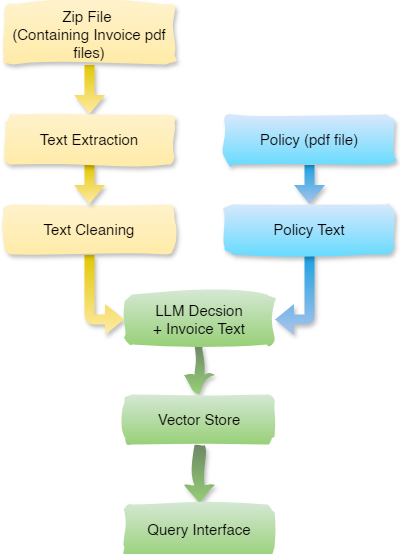

The diagram above was exported from draw.io. Its source (the exported page's mxGraphModel, read from the mxfile embedded in the PNG):
<mxGraphModel dx="1036" dy="606" grid="1" gridSize="10" guides="1" tooltips="1" connect="1" arrows="1" fold="1" page="1" pageScale="1" pageWidth="827" pageHeight="1169" math="0" shadow="0">
  <root>
    <mxCell id="0" />
    <mxCell id="1" parent="0" />
    <mxCell id="oc8XMWDC0_WTpdvvk7qL-9" style="edgeStyle=orthogonalEdgeStyle;rounded=1;orthogonalLoop=1;jettySize=auto;html=1;entryX=0.5;entryY=0;entryDx=0;entryDy=0;shape=flexArrow;fillColor=#e3c800;strokeColor=none;flowAnimation=1;shadow=1;gradientColor=#FFEBA8;" edge="1" parent="1" source="oc8XMWDC0_WTpdvvk7qL-1" target="oc8XMWDC0_WTpdvvk7qL-3">
      <mxGeometry relative="1" as="geometry" />
    </mxCell>
    <mxCell id="oc8XMWDC0_WTpdvvk7qL-1" value="&lt;font style=&quot;font-size: 15px;&quot;&gt;Zip File&amp;nbsp;&lt;/font&gt;&lt;div&gt;&lt;font style=&quot;font-size: 15px;&quot;&gt;(Containing Invoice pdf files)&lt;/font&gt;&lt;/div&gt;" style="rounded=1;whiteSpace=wrap;html=1;fillColor=#fff2cc;strokeColor=none;glass=0;shadow=1;gradientColor=#FFEBA8;sketch=1;curveFitting=1;jiggle=2;" vertex="1" parent="1">
      <mxGeometry x="170" y="120" width="170" height="60" as="geometry" />
    </mxCell>
    <mxCell id="oc8XMWDC0_WTpdvvk7qL-14" style="edgeStyle=orthogonalEdgeStyle;rounded=1;orthogonalLoop=1;jettySize=auto;html=1;exitX=0.5;exitY=1;exitDx=0;exitDy=0;entryX=0;entryY=0.5;entryDx=0;entryDy=0;shape=flexArrow;fillColor=#e3c800;strokeColor=none;shadow=1;gradientColor=#FFEBA8;" edge="1" parent="1" source="oc8XMWDC0_WTpdvvk7qL-2" target="oc8XMWDC0_WTpdvvk7qL-5">
      <mxGeometry relative="1" as="geometry" />
    </mxCell>
    <mxCell id="oc8XMWDC0_WTpdvvk7qL-2" value="&lt;font style=&quot;font-size: 15px;&quot;&gt;Text Cleaning&lt;/font&gt;" style="rounded=1;whiteSpace=wrap;html=1;fillColor=#fff2cc;strokeColor=none;shadow=1;gradientColor=#FFEBA8;sketch=1;curveFitting=1;jiggle=2;" vertex="1" parent="1">
      <mxGeometry x="170" y="320" width="170" height="50" as="geometry" />
    </mxCell>
    <mxCell id="oc8XMWDC0_WTpdvvk7qL-10" style="edgeStyle=orthogonalEdgeStyle;rounded=1;orthogonalLoop=1;jettySize=auto;html=1;exitX=0.5;exitY=1;exitDx=0;exitDy=0;entryX=0.5;entryY=0;entryDx=0;entryDy=0;shape=flexArrow;fillColor=#e3c800;strokeColor=none;shadow=1;flowAnimation=1;gradientColor=#FFEBA8;" edge="1" parent="1" source="oc8XMWDC0_WTpdvvk7qL-3" target="oc8XMWDC0_WTpdvvk7qL-2">
      <mxGeometry relative="1" as="geometry" />
    </mxCell>
    <mxCell id="oc8XMWDC0_WTpdvvk7qL-3" value="&lt;font style=&quot;font-size: 15px;&quot;&gt;Text Extraction&lt;/font&gt;" style="rounded=1;whiteSpace=wrap;html=1;fillColor=#fff2cc;strokeColor=none;shadow=1;glass=0;gradientColor=#FFEBA8;sketch=1;curveFitting=1;jiggle=2;" vertex="1" parent="1">
      <mxGeometry x="170" y="230" width="170" height="50" as="geometry" />
    </mxCell>
    <mxCell id="oc8XMWDC0_WTpdvvk7qL-17" style="edgeStyle=orthogonalEdgeStyle;rounded=1;orthogonalLoop=1;jettySize=auto;html=1;entryX=0.5;entryY=0;entryDx=0;entryDy=0;shape=flexArrow;fillColor=#6d8764;strokeColor=none;shadow=1;gradientColor=#97D077;sketch=1;curveFitting=1;jiggle=2;flowAnimation=1;" edge="1" parent="1" source="oc8XMWDC0_WTpdvvk7qL-5" target="oc8XMWDC0_WTpdvvk7qL-15">
      <mxGeometry relative="1" as="geometry" />
    </mxCell>
    <mxCell id="oc8XMWDC0_WTpdvvk7qL-5" value="&lt;div&gt;&lt;font style=&quot;font-size: 15px;&quot;&gt;LLM Decsion&lt;/font&gt;&lt;/div&gt;&lt;div&gt;&lt;font style=&quot;font-size: 15px;&quot;&gt;+ Invoice Text&lt;/font&gt;&lt;/div&gt;" style="rounded=1;whiteSpace=wrap;html=1;fillColor=#d5e8d4;strokeColor=none;gradientColor=#97d077;sketch=1;curveFitting=1;jiggle=2;" vertex="1" parent="1">
      <mxGeometry x="290" y="410" width="150" height="50" as="geometry" />
    </mxCell>
    <mxCell id="oc8XMWDC0_WTpdvvk7qL-11" style="edgeStyle=orthogonalEdgeStyle;rounded=1;orthogonalLoop=1;jettySize=auto;html=1;exitX=0.5;exitY=1;exitDx=0;exitDy=0;entryX=0.5;entryY=0;entryDx=0;entryDy=0;shape=flexArrow;fillColor=#1ba1e2;strokeColor=none;shadow=1;gradientColor=#A9C4EB;" edge="1" parent="1" source="oc8XMWDC0_WTpdvvk7qL-6" target="oc8XMWDC0_WTpdvvk7qL-7">
      <mxGeometry relative="1" as="geometry" />
    </mxCell>
    <mxCell id="oc8XMWDC0_WTpdvvk7qL-6" value="&lt;font style=&quot;font-size: 15px;&quot;&gt;Policy (pdf file)&lt;/font&gt;" style="rounded=1;whiteSpace=wrap;html=1;fillColor=#dae8fc;strokeColor=none;shadow=1;gradientColor=#66DBFF;sketch=1;curveFitting=1;jiggle=2;" vertex="1" parent="1">
      <mxGeometry x="390" y="230" width="170" height="50" as="geometry" />
    </mxCell>
    <mxCell id="oc8XMWDC0_WTpdvvk7qL-12" style="edgeStyle=orthogonalEdgeStyle;rounded=1;orthogonalLoop=1;jettySize=auto;html=1;exitX=0.5;exitY=1;exitDx=0;exitDy=0;entryX=1;entryY=0.5;entryDx=0;entryDy=0;shape=flexArrow;fillColor=#1ba1e2;strokeColor=none;shadow=1;gradientColor=#A9C4EB;" edge="1" parent="1" source="oc8XMWDC0_WTpdvvk7qL-7" target="oc8XMWDC0_WTpdvvk7qL-5">
      <mxGeometry relative="1" as="geometry" />
    </mxCell>
    <mxCell id="oc8XMWDC0_WTpdvvk7qL-7" value="&lt;font style=&quot;font-size: 15px;&quot;&gt;Policy Text&lt;/font&gt;" style="rounded=1;whiteSpace=wrap;html=1;fillColor=#dae8fc;strokeColor=none;shadow=1;sketch=1;curveFitting=1;jiggle=2;gradientColor=#66DBFF;" vertex="1" parent="1">
      <mxGeometry x="390" y="320" width="170" height="50" as="geometry" />
    </mxCell>
    <mxCell id="oc8XMWDC0_WTpdvvk7qL-18" style="edgeStyle=orthogonalEdgeStyle;rounded=1;orthogonalLoop=1;jettySize=auto;html=1;entryX=0.5;entryY=0;entryDx=0;entryDy=0;shape=flexArrow;fillColor=#6d8764;strokeColor=none;shadow=1;sketch=1;curveFitting=1;jiggle=2;flowAnimation=1;gradientColor=#97D077;" edge="1" parent="1" source="oc8XMWDC0_WTpdvvk7qL-15" target="oc8XMWDC0_WTpdvvk7qL-16">
      <mxGeometry relative="1" as="geometry" />
    </mxCell>
    <mxCell id="oc8XMWDC0_WTpdvvk7qL-15" value="&lt;div&gt;&lt;span style=&quot;font-size: 15px;&quot;&gt;Vector Store&lt;/span&gt;&lt;/div&gt;" style="rounded=1;whiteSpace=wrap;html=1;fillColor=#d5e8d4;strokeColor=none;gradientColor=#97d077;sketch=1;curveFitting=1;jiggle=2;" vertex="1" parent="1">
      <mxGeometry x="290" y="510" width="150" height="50" as="geometry" />
    </mxCell>
    <mxCell id="oc8XMWDC0_WTpdvvk7qL-16" value="&lt;span style=&quot;font-size: 15px;&quot;&gt;Query Interface&lt;/span&gt;" style="rounded=1;whiteSpace=wrap;html=1;fillColor=#d5e8d4;strokeColor=none;gradientColor=#97d077;sketch=1;curveFitting=1;jiggle=2;" vertex="1" parent="1">
      <mxGeometry x="290" y="620" width="150" height="50" as="geometry" />
    </mxCell>
  </root>
</mxGraphModel>